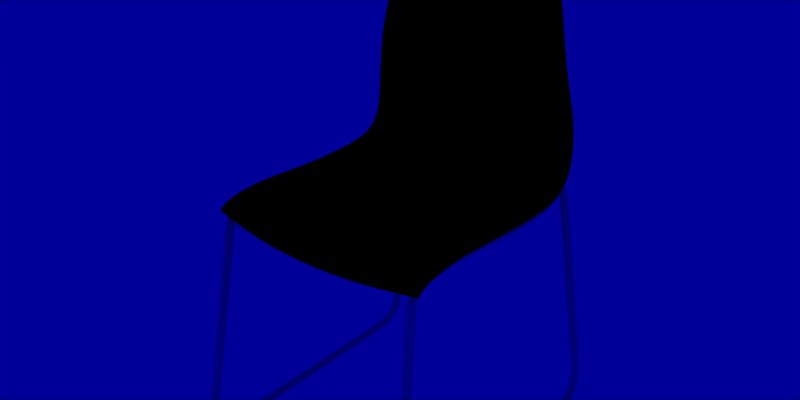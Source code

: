 # Source: chair.blend  (saved by Blender 2.69.0; exported with 4.5.12 LTS)
import bpy
from mathutils import Matrix  # noqa: F401  (used for matrix-valued properties, if any)

bpy.ops.wm.read_factory_settings(use_empty=True)
scene = bpy.context.scene
scene.name = '1'

# ---- collections
col_collection_1 = bpy.data.collections.new('Collection 1'); scene.collection.children.link(col_collection_1)

# ---- materials (node trees are filled in below, after node groups)
mat_metal = bpy.data.materials.new('metal')
mat_metal.alpha_threshold = 0.0
mat_metal.roughness = 0.5
mat_metal.line_color = (0.0, 0.0, 0.0, 1.0)
mat_red_plastic = bpy.data.materials.new('red_plastic')
mat_red_plastic.alpha_threshold = 0.0
mat_red_plastic.diffuse_color = (1.0, 0.2314, 0.0, 1.0)
mat_red_plastic.roughness = 0.5
mat_red_plastic.specular_intensity = 0.8
mat_red_plastic.line_color = (0.0, 0.0, 0.0, 1.0)

# ---- material node trees

# ---- world
world_world_001 = bpy.data.worlds.new('World.001'); scene.world = world_world_001
world_world_001.color = (0.0, 0.0, 0.6)
world_world_001.use_sun_shadow = False
world_world_001.sun_shadow_jitter_overblur = 0.0
world_world_001.cycles.sampling_method = 'MANUAL'
world_world_001.cycles.sample_map_resolution = 256
world_world_001.light_settings.distance = 5.0

# ---- meshes
me_cylinder = bpy.data.meshes.new('Cylinder')
me_cylinder.from_pydata([(0.2139, -0.2178, 0.4305), (-0.2139, -0.2178, 0.4305), (0.216, -0.2215, 0.4308), (-0.216, -0.2215, 0.4308), (0.216, -0.2258, 0.4311), (-0.216, -0.2258, 0.4311), (0.2138, -0.2295, 0.4313), (-0.2138, -0.2295, 0.4313), (0.2101, -0.2317, 0.4313), (-0.2101, -0.2317, 0.4313), (0.2058, -0.2317, 0.4312), (-0.2058, -0.2317, 0.4312), (0.2021, -0.2295, 0.4309), (-0.2021, -0.2295, 0.4309), (0.1999, -0.2258, 0.4306), (-0.1999, -0.2258, 0.4306), (0.1999, -0.2215, 0.4303), (-0.1999, -0.2215, 0.4303), (0.2021, -0.2178, 0.4301), (-0.2021, -0.2178, 0.4301), (0.2058, -0.2156, 0.4301), (-0.2058, -0.2156, 0.4301), (0.2101, -0.2156, 0.4302), (-0.2101, -0.2156, 0.4302), (0.2128, -0.2149, 0.4519), (-0.2128, -0.2149, 0.4519), (0.2149, -0.2186, 0.4524), (-0.2149, -0.2186, 0.4524), (0.2149, -0.2229, 0.453), (-0.2149, -0.2229, 0.453), (0.2128, -0.2266, 0.4534), (-0.2128, -0.2266, 0.4534), (0.209, -0.2287, 0.4537), (-0.209, -0.2287, 0.4537), (0.2047, -0.2287, 0.4536), (-0.2047, -0.2287, 0.4536), (0.201, -0.2266, 0.4533), (-0.201, -0.2266, 0.4533), (0.1989, -0.2229, 0.4528), (-0.1989, -0.2229, 0.4528), (0.1989, -0.2186, 0.4522), (-0.1989, -0.2186, 0.4522), (0.201, -0.2149, 0.4518), (-0.201, -0.2149, 0.4518), (0.2048, -0.2128, 0.4515), (-0.2048, -0.2128, 0.4515), (0.2091, -0.2128, 0.4516), (-0.2091, -0.2128, 0.4516), (0.2149, -0.2088, 0.4723), (-0.2149, -0.2088, 0.4723), (0.2128, -0.2057, 0.4702), (-0.2128, -0.2057, 0.4702), (0.2149, -0.2125, 0.4746), (-0.2149, -0.2125, 0.4746), (0.2128, -0.2156, 0.4766), (-0.2128, -0.2156, 0.4766), (0.2091, -0.2174, 0.4778), (-0.2091, -0.2174, 0.4778), (0.2048, -0.2174, 0.4778), (-0.2048, -0.2174, 0.4778), (0.201, -0.2156, 0.4766), (-0.201, -0.2156, 0.4766), (0.1989, -0.2125, 0.4746), (-0.1989, -0.2125, 0.4746), (0.1989, -0.2088, 0.4723), (-0.1989, -0.2088, 0.4723), (0.201, -0.2057, 0.4702), (-0.201, -0.2057, 0.4702), (0.2048, -0.2039, 0.4691), (-0.2048, -0.2039, 0.4691), (0.2091, -0.2039, 0.4691), (-0.2091, -0.2039, 0.4691), (0.2128, -0.1918, 0.4775), (-0.2128, -0.1918, 0.4775), (0.2149, -0.1928, 0.4811), (-0.2149, -0.1928, 0.4811), (0.2149, -0.194, 0.4852), (-0.2149, -0.194, 0.4852), (0.2128, -0.195, 0.4888), (-0.2128, -0.195, 0.4888), (0.2091, -0.1956, 0.4909), (-0.2091, -0.1956, 0.4909), (0.2048, -0.1956, 0.4909), (-0.2048, -0.1956, 0.4909), (0.201, -0.195, 0.4888), (-0.201, -0.195, 0.4888), (0.1989, -0.194, 0.4852), (-0.1989, -0.194, 0.4852), (0.1989, -0.1928, 0.4811), (-0.1989, -0.1928, 0.4811), (0.201, -0.1918, 0.4775), (-0.201, -0.1918, 0.4775), (0.2048, -0.1912, 0.4754), (-0.2048, -0.1912, 0.4754), (0.2091, -0.1912, 0.4754), (-0.2091, -0.1912, 0.4754), (0.2128, -0.1648, 0.4813), (-0.2128, -0.1648, 0.4813), (0.2149, -0.1649, 0.485), (-0.2149, -0.1649, 0.485), (0.2149, -0.1651, 0.4893), (-0.2149, -0.1651, 0.4893), (0.2128, -0.1653, 0.493), (-0.2128, -0.1653, 0.493), (0.2091, -0.1654, 0.4952), (-0.2091, -0.1654, 0.4952), (0.2048, -0.1654, 0.4952), (-0.2048, -0.1654, 0.4952), (0.201, -0.1653, 0.493), (-0.201, -0.1653, 0.493), (0.1989, -0.1651, 0.4893), (-0.1989, -0.1651, 0.4893), (0.1989, -0.1649, 0.485), (-0.1989, -0.1649, 0.485), (0.201, -0.1648, 0.4813), (-0.201, -0.1648, 0.4813), (0.2048, -0.1647, 0.4791), (-0.2048, -0.1647, 0.4791), (0.2091, -0.1647, 0.4791), (-0.2091, -0.1647, 0.4791), (0.2128, -0.1164, 0.4838), (-0.2128, -0.1164, 0.4838), (0.2149, -0.1161, 0.4875), (-0.2149, -0.1161, 0.4875), (0.2149, -0.1159, 0.4918), (-0.2149, -0.1159, 0.4918), (0.2128, -0.1156, 0.4955), (-0.2128, -0.1156, 0.4955), (0.2091, -0.1155, 0.4977), (-0.2091, -0.1155, 0.4977), (0.2048, -0.1155, 0.4977), (-0.2048, -0.1155, 0.4977), (0.201, -0.1156, 0.4955), (-0.201, -0.1156, 0.4955), (0.1989, -0.1159, 0.4918), (-0.1989, -0.1159, 0.4918), (0.1989, -0.1161, 0.4875), (-0.1989, -0.1161, 0.4875), (0.201, -0.1164, 0.4838), (-0.201, -0.1164, 0.4838), (0.2048, -0.1165, 0.4816), (-0.2048, -0.1165, 0.4816), (0.2091, -0.1165, 0.4816), (-0.2091, -0.1165, 0.4816), (0.2128, -0.02297, 0.4744), (-0.2128, -0.02297, 0.4744), (0.2149, -0.02262, 0.4781), (-0.2149, -0.02262, 0.4781), (0.2149, -0.02221, 0.4824), (-0.2149, -0.02221, 0.4824), (0.2128, -0.02186, 0.4861), (-0.2128, -0.02186, 0.4861), (0.2091, -0.02166, 0.4882), (-0.2091, -0.02166, 0.4882), (0.2048, -0.02166, 0.4882), (-0.2048, -0.02166, 0.4882), (0.201, -0.02186, 0.4861), (-0.201, -0.02186, 0.4861), (0.1989, -0.02221, 0.4824), (-0.1989, -0.02221, 0.4824), (0.1989, -0.02262, 0.4781), (-0.1989, -0.02262, 0.4781), (0.201, -0.02297, 0.4744), (-0.201, -0.02297, 0.4744), (0.2048, -0.02317, 0.4722), (-0.2048, -0.02317, 0.4722), (0.2091, -0.02317, 0.4722), (-0.2091, -0.02317, 0.4722), (0.2149, 0.06987, 0.4719), (-0.2149, 0.06987, 0.4719), (0.2128, 0.07011, 0.4682), (-0.2128, 0.07011, 0.4682), (0.2149, 0.06959, 0.4762), (-0.2149, 0.06959, 0.4762), (0.2128, 0.06934, 0.4799), (-0.2128, 0.06934, 0.4799), (0.2091, 0.0692, 0.4821), (-0.2091, 0.0692, 0.4821), (0.2048, 0.0692, 0.4821), (-0.2048, 0.0692, 0.4821), (0.201, 0.06934, 0.4799), (-0.201, 0.06934, 0.4799), (0.1989, 0.06959, 0.4762), (-0.1989, 0.06959, 0.4762), (0.1989, 0.06987, 0.4719), (-0.1989, 0.06987, 0.4719), (0.201, 0.07011, 0.4682), (-0.201, 0.07011, 0.4682), (0.2048, 0.07025, 0.466), (-0.2048, 0.07025, 0.466), (0.2091, 0.07025, 0.466), (-0.2091, 0.07025, 0.466), (0.2149, 0.1385, 0.4715), (-0.2149, 0.1385, 0.4715), (0.2128, 0.1388, 0.4678), (-0.2128, 0.1388, 0.4678), (0.2149, 0.138, 0.4758), (-0.2149, 0.138, 0.4758), (0.2128, 0.1376, 0.4795), (-0.2128, 0.1376, 0.4795), (0.2091, 0.1374, 0.4816), (-0.2091, 0.1374, 0.4816), (0.2048, 0.1374, 0.4816), (-0.2048, 0.1374, 0.4816), (0.201, 0.1376, 0.4795), (-0.201, 0.1376, 0.4795), (0.1989, 0.138, 0.4758), (-0.1989, 0.138, 0.4758), (0.1989, 0.1385, 0.4715), (-0.1989, 0.1385, 0.4715), (0.201, 0.1388, 0.4678), (-0.201, 0.1388, 0.4678), (0.2048, 0.1391, 0.4656), (-0.2048, 0.1391, 0.4656), (0.2091, 0.1391, 0.4656), (-0.2091, 0.1391, 0.4656), (0.2149, 0.1795, 0.4842), (-0.2149, 0.1795, 0.4842), (0.2128, 0.1814, 0.481), (-0.2128, 0.1814, 0.481), (0.2149, 0.1774, 0.488), (-0.2149, 0.1774, 0.488), (0.2128, 0.1756, 0.4912), (-0.2128, 0.1756, 0.4912), (0.2091, 0.1745, 0.4931), (-0.2091, 0.1745, 0.4931), (0.2048, 0.1745, 0.4931), (-0.2048, 0.1745, 0.4931), (0.201, 0.1756, 0.4912), (-0.201, 0.1756, 0.4912), (0.1989, 0.1774, 0.488), (-0.1989, 0.1774, 0.488), (0.1989, 0.1795, 0.4842), (-0.1989, 0.1795, 0.4842), (0.201, 0.1814, 0.481), (-0.201, 0.1814, 0.481), (0.2048, 0.1824, 0.4791), (-0.2048, 0.1824, 0.4791), (0.2091, 0.1824, 0.4791), (-0.2091, 0.1824, 0.4791), (0.2149, 0.1998, 0.4977), (-0.2149, 0.1998, 0.4977), (0.2128, 0.2022, 0.4949), (-0.2128, 0.2022, 0.4949), (0.2149, 0.1969, 0.5009), (-0.2149, 0.1969, 0.5009), (0.2128, 0.1944, 0.5037), (-0.2128, 0.1944, 0.5037), (0.2091, 0.193, 0.5053), (-0.2091, 0.193, 0.5053), (0.2048, 0.193, 0.5053), (-0.2048, 0.193, 0.5053), (0.201, 0.1944, 0.5037), (-0.201, 0.1944, 0.5037), (0.1989, 0.1969, 0.5009), (-0.1989, 0.1969, 0.5009), (0.1989, 0.1998, 0.4977), (-0.1989, 0.1998, 0.4977), (0.201, 0.2022, 0.4949), (-0.201, 0.2022, 0.4949), (0.2048, 0.2037, 0.4933), (-0.2048, 0.2037, 0.4933), (0.2091, 0.2037, 0.4933), (-0.2091, 0.2037, 0.4933), (0.2149, 0.2137, 0.5172), (-0.2149, 0.2137, 0.5172), (0.2128, 0.2169, 0.5152), (-0.2128, 0.2169, 0.5152), (0.2149, 0.2101, 0.5195), (-0.2149, 0.2101, 0.5195), (0.2128, 0.2069, 0.5215), (-0.2128, 0.2069, 0.5215), (0.2091, 0.2051, 0.5226), (-0.2091, 0.2051, 0.5226), (0.2048, 0.2051, 0.5226), (-0.2048, 0.2051, 0.5226), (0.201, 0.2069, 0.5215), (-0.201, 0.2069, 0.5215), (0.1989, 0.2101, 0.5195), (-0.1989, 0.2101, 0.5195), (0.1989, 0.2137, 0.5172), (-0.1989, 0.2137, 0.5172), (0.201, 0.2169, 0.5152), (-0.201, 0.2169, 0.5152), (0.2048, 0.2187, 0.514), (-0.2048, 0.2187, 0.514), (0.2091, 0.2187, 0.514), (-0.2091, 0.2187, 0.514), (0.2122, 0.225, 0.5462), (-0.2122, 0.225, 0.5462), (0.2144, 0.2215, 0.5475), (-0.2144, 0.2215, 0.5475), (0.2144, 0.2174, 0.549), (-0.2144, 0.2174, 0.549), (0.2122, 0.2139, 0.5503), (-0.2122, 0.2139, 0.5503), (0.2085, 0.2119, 0.551), (-0.2085, 0.2119, 0.551), (0.2042, 0.2119, 0.551), (-0.2042, 0.2119, 0.551), (0.2004, 0.2139, 0.5503), (-0.2004, 0.2139, 0.5503), (0.1983, 0.2174, 0.549), (-0.1983, 0.2174, 0.549), (0.1983, 0.2215, 0.5475), (-0.1983, 0.2215, 0.5475), (0.2004, 0.225, 0.5462), (-0.2004, 0.225, 0.5462), (0.2042, 0.227, 0.5455), (-0.2042, 0.227, 0.5455), (0.2085, 0.227, 0.5455), (-0.2085, 0.227, 0.5455), (0.2135, 0.2235, 0.5908), (-0.2135, 0.2235, 0.5908), (0.2114, 0.2272, 0.5903), (-0.2114, 0.2272, 0.5903), (0.2135, 0.2192, 0.5914), (-0.2135, 0.2192, 0.5914), (0.2114, 0.2155, 0.5919), (-0.2114, 0.2155, 0.5919), (0.2077, 0.2134, 0.5922), (-0.2077, 0.2134, 0.5922), (0.2034, 0.2134, 0.5922), (-0.2034, 0.2134, 0.5922), (0.1996, 0.2155, 0.5919), (-0.1996, 0.2155, 0.5919), (0.1975, 0.2192, 0.5914), (-0.1975, 0.2192, 0.5914), (0.1975, 0.2235, 0.5908), (-0.1975, 0.2235, 0.5908), (0.1996, 0.2272, 0.5903), (-0.1996, 0.2272, 0.5903), (0.2034, 0.2293, 0.59), (-0.2034, 0.2293, 0.59), (0.2077, 0.2293, 0.59), (-0.2077, 0.2293, 0.59), (0.2116, 0.2231, 0.6171), (-0.2116, 0.2231, 0.6171), (0.2095, 0.2269, 0.6169), (-0.2095, 0.2269, 0.6169), (0.2116, 0.2188, 0.6173), (-0.2116, 0.2188, 0.6173), (0.2095, 0.2151, 0.6175), (-0.2095, 0.2151, 0.6175), (0.2057, 0.213, 0.6176), (-0.2057, 0.213, 0.6176), (0.2014, 0.213, 0.6176), (-0.2014, 0.213, 0.6176), (0.1977, 0.2151, 0.6175), (-0.1977, 0.2151, 0.6175), (0.1955, 0.2188, 0.6173), (-0.1955, 0.2188, 0.6173), (0.1955, 0.2231, 0.6171), (-0.1955, 0.2231, 0.6171), (0.1977, 0.2269, 0.6169), (-0.1977, 0.2269, 0.6169), (0.2014, 0.229, 0.6168), (-0.2014, 0.229, 0.6168), (0.2057, 0.229, 0.6168), (-0.2057, 0.229, 0.6168), (0.2046, 0.2185, 0.6628), (-0.2046, 0.2185, 0.6628), (0.2025, 0.2222, 0.6627), (-0.2025, 0.2222, 0.6627), (0.2046, 0.2142, 0.6628), (-0.2046, 0.2142, 0.6628), (0.2024, 0.2104, 0.6628), (-0.2024, 0.2104, 0.6628), (0.1987, 0.2083, 0.6627), (-0.1987, 0.2083, 0.6627), (0.1944, 0.2083, 0.6626), (-0.1944, 0.2083, 0.6626), (0.1907, 0.2104, 0.6624), (-0.1907, 0.2104, 0.6624), (0.1885, 0.2142, 0.6624), (-0.1885, 0.2142, 0.6624), (0.1885, 0.2185, 0.6623), (-0.1885, 0.2185, 0.6623), (0.1907, 0.2222, 0.6624), (-0.1907, 0.2222, 0.6624), (0.1944, 0.2244, 0.6625), (-0.1944, 0.2244, 0.6625), (0.1987, 0.2244, 0.6626), (-0.1987, 0.2244, 0.6626), (0.1971, 0.2145, 0.7035), (-0.1971, 0.2145, 0.7035), (0.195, 0.2182, 0.7033), (-0.195, 0.2182, 0.7033), (0.1971, 0.2102, 0.7035), (-0.1971, 0.2102, 0.7035), (0.195, 0.2065, 0.7034), (-0.195, 0.2065, 0.7034), (0.1913, 0.2043, 0.7032), (-0.1913, 0.2043, 0.7032), (0.187, 0.2043, 0.703), (-0.187, 0.2043, 0.703), (0.1832, 0.2065, 0.7028), (-0.1832, 0.2065, 0.7028), (0.1811, 0.2102, 0.7027), (-0.1811, 0.2102, 0.7027), (0.1811, 0.2145, 0.7027), (-0.1811, 0.2145, 0.7027), (0.1832, 0.2182, 0.7028), (-0.1832, 0.2182, 0.7028), (0.187, 0.2204, 0.703), (-0.187, 0.2204, 0.703), (0.1913, 0.2204, 0.7032), (-0.1913, 0.2204, 0.7032), (0.1876, 0.2179, 0.7357), (-0.1876, 0.2179, 0.7357), (0.1897, 0.2142, 0.7363), (-0.1897, 0.2142, 0.7363), (0.1897, 0.21, 0.7368), (-0.1897, 0.21, 0.7368), (0.1875, 0.2063, 0.7372), (-0.1875, 0.2063, 0.7372), (0.1838, 0.2041, 0.7373), (-0.1838, 0.2041, 0.7373), (0.1795, 0.2041, 0.7371), (-0.1795, 0.2041, 0.7371), (0.1758, 0.2063, 0.7367), (-0.1758, 0.2063, 0.7367), (0.1737, 0.21, 0.7361), (-0.1737, 0.21, 0.7361), (0.1737, 0.2142, 0.7355), (-0.1737, 0.2142, 0.7355), (0.1759, 0.2179, 0.7351), (-0.1759, 0.2179, 0.7351), (0.1796, 0.2201, 0.735), (-0.1796, 0.2201, 0.735), (0.1839, 0.2201, 0.7352), (-0.1839, 0.2201, 0.7352), (0.1815, 0.2177, 0.77), (-0.1815, 0.2177, 0.77), (0.1794, 0.2213, 0.769), (-0.1794, 0.2213, 0.769), (0.1815, 0.2135, 0.7711), (-0.1815, 0.2135, 0.7711), (0.1793, 0.2099, 0.7719), (-0.1793, 0.2099, 0.7719), (0.1756, 0.2078, 0.7722), (-0.1756, 0.2078, 0.7722), (0.1713, 0.2078, 0.7719), (-0.1713, 0.2078, 0.7719), (0.1676, 0.2098, 0.7712), (-0.1676, 0.2098, 0.7712), (0.1654, 0.2134, 0.7701), (-0.1654, 0.2134, 0.7701), (0.1655, 0.2176, 0.7691), (-0.1655, 0.2176, 0.7691), (0.1677, 0.2212, 0.7683), (-0.1677, 0.2212, 0.7683), (0.1714, 0.2233, 0.7679), (-0.1714, 0.2233, 0.7679), (0.1757, 0.2234, 0.7682), (-0.1757, 0.2234, 0.7682), (0.1705, 0.2263, 0.8061), (-0.1705, 0.2263, 0.8061), (0.1726, 0.2228, 0.8074), (-0.1726, 0.2228, 0.8074), (0.1725, 0.2187, 0.8088), (-0.1725, 0.2187, 0.8088), (0.1704, 0.2152, 0.8099), (-0.1704, 0.2152, 0.8099), (0.1666, 0.2131, 0.8103), (-0.1666, 0.2131, 0.8103), (0.1623, 0.213, 0.8101), (-0.1623, 0.213, 0.8101), (0.1586, 0.215, 0.8092), (-0.1586, 0.215, 0.8092), (0.1565, 0.2186, 0.8079), (-0.1565, 0.2186, 0.8079), (0.1565, 0.2226, 0.8065), (-0.1565, 0.2226, 0.8065), (0.1587, 0.2262, 0.8054), (-0.1587, 0.2262, 0.8054), (0.1625, 0.2283, 0.8049), (-0.1625, 0.2283, 0.8049), (0.1668, 0.2283, 0.8052), (-0.1668, 0.2283, 0.8052), (0.158, 0.2354, 0.849), (-0.158, 0.2354, 0.849), (0.16, 0.232, 0.8507), (-0.16, 0.232, 0.8507), (0.1598, 0.2279, 0.8522), (-0.1598, 0.2279, 0.8522), (0.1575, 0.2244, 0.8532), (-0.1575, 0.2244, 0.8532), (0.1537, 0.2223, 0.8533), (-0.1537, 0.2223, 0.8533), (0.1495, 0.2223, 0.8527), (-0.1495, 0.2223, 0.8527), (0.1459, 0.2243, 0.8514), (-0.1459, 0.2243, 0.8514), (0.1439, 0.2277, 0.8497), (-0.1439, 0.2277, 0.8497), (0.1441, 0.2318, 0.8482), (-0.1441, 0.2318, 0.8482), (0.1464, 0.2353, 0.8472), (-0.1464, 0.2353, 0.8472), (0.1501, 0.2373, 0.8471), (-0.1501, 0.2373, 0.8471), (0.1544, 0.2374, 0.8477), (-0.1544, 0.2374, 0.8477), (0.1412, 0.2473, 0.894), (-0.1412, 0.2473, 0.894), (0.143, 0.2439, 0.8958), (-0.143, 0.2439, 0.8958), (0.1427, 0.2398, 0.8973), (-0.1427, 0.2398, 0.8973), (0.1404, 0.2363, 0.8981), (-0.1404, 0.2363, 0.8981), (0.1366, 0.2342, 0.898), (-0.1366, 0.2342, 0.898), (0.1324, 0.2342, 0.897), (-0.1324, 0.2342, 0.897), (0.1289, 0.2362, 0.8955), (-0.1289, 0.2362, 0.8955), (0.1271, 0.2396, 0.8937), (-0.1271, 0.2396, 0.8937), (0.1274, 0.2437, 0.8922), (-0.1274, 0.2437, 0.8922), (0.1297, 0.2472, 0.8914), (-0.1297, 0.2472, 0.8914), (0.1335, 0.2492, 0.8915), (-0.1335, 0.2492, 0.8915), (0.1377, 0.2493, 0.8924), (-0.1377, 0.2493, 0.8924), (0.1163, 0.2602, 0.9309), (-0.1163, 0.2602, 0.9309), (0.1172, 0.2568, 0.9334), (-0.1172, 0.2568, 0.9334), (0.1163, 0.2528, 0.9347), (-0.1163, 0.2528, 0.9347), (0.1138, 0.2493, 0.9346), (-0.1138, 0.2493, 0.9346), (0.1104, 0.2472, 0.933), (-0.1104, 0.2472, 0.933), (0.1069, 0.2472, 0.9304), (-0.1069, 0.2472, 0.9304), (0.1044, 0.2491, 0.9275), (-0.1044, 0.2491, 0.9275), (0.1035, 0.2525, 0.9251), (-0.1035, 0.2525, 0.9251), (0.1044, 0.2565, 0.9237), (-0.1044, 0.2565, 0.9237), (0.1069, 0.26, 0.9239), (-0.1069, 0.26, 0.9239), (0.1103, 0.2621, 0.9255), (-0.1103, 0.2621, 0.9255), (0.1138, 0.2622, 0.928), (-0.1138, 0.2622, 0.928), (0.0966, 0.2627, 0.947), (-0.0966, 0.2627, 0.947), (0.09587, 0.266, 0.9444), (-0.09587, 0.266, 0.9444), (0.09618, 0.2585, 0.948), (-0.09618, 0.2585, 0.948), (0.09472, 0.2546, 0.9469), (-0.09472, 0.2546, 0.9469), (0.0926, 0.252, 0.9442), (-0.0926, 0.252, 0.9442), (0.09041, 0.2514, 0.9405), (-0.09041, 0.2514, 0.9405), (0.08872, 0.253, 0.9369), (-0.08872, 0.253, 0.9369), (0.08799, 0.2564, 0.9343), (-0.08799, 0.2564, 0.9343), (0.08841, 0.2606, 0.9334), (-0.08841, 0.2606, 0.9334), (0.08987, 0.2645, 0.9344), (-0.08987, 0.2645, 0.9344), (0.09199, 0.2671, 0.9371), (-0.09199, 0.2671, 0.9371), (0.09418, 0.2676, 0.9408), (-0.09418, 0.2676, 0.9408), (0.06823, 0.2655, 0.9548), (-0.06823, 0.2655, 0.9548), (0.06813, 0.2691, 0.9524), (-0.06813, 0.2691, 0.9524), (0.068, 0.2612, 0.9551), (-0.068, 0.2612, 0.9551), (0.06751, 0.2574, 0.9533), (-0.06751, 0.2574, 0.9533), (0.06687, 0.255, 0.9497), (-0.06687, 0.255, 0.9497), (0.06627, 0.2547, 0.9455), (-0.06627, 0.2547, 0.9455), (0.06587, 0.2566, 0.9416), (-0.06587, 0.2566, 0.9416), (0.06577, 0.2602, 0.9392), (-0.06577, 0.2602, 0.9392), (0.06599, 0.2645, 0.9389), (-0.06599, 0.2645, 0.9389), (0.06649, 0.2683, 0.9408), (-0.06649, 0.2683, 0.9408), (0.06712, 0.2707, 0.9443), (-0.06712, 0.2707, 0.9443), (0.06772, 0.271, 0.9486), (-0.06772, 0.271, 0.9486), (0.03447, 0.2709, 0.9549), (-0.03447, 0.2709, 0.9549), (0.03447, 0.2673, 0.9573), (-0.03447, 0.2673, 0.9573), (0.03447, 0.263, 0.9576), (-0.03447, 0.263, 0.9576), (0.03447, 0.2591, 0.9557), (-0.03447, 0.2591, 0.9557), (0.03447, 0.2568, 0.9521), (-0.03447, 0.2568, 0.9521), (0.03447, 0.2565, 0.9478), (-0.03447, 0.2565, 0.9478), (0.03447, 0.2584, 0.9439), (-0.03447, 0.2584, 0.9439), (0.03447, 0.262, 0.9416), (-0.03447, 0.262, 0.9416), (0.03447, 0.2663, 0.9413), (-0.03447, 0.2663, 0.9413), (0.03447, 0.2701, 0.9432), (-0.03447, 0.2701, 0.9432), (0.03447, 0.2725, 0.9468), (-0.03447, 0.2725, 0.9468), (0.03447, 0.2728, 0.9511), (-0.03447, 0.2728, 0.9511), (0.0, 0.2685, 0.9578), (0.0, 0.2721, 0.9554), (0.0, 0.2642, 0.9581), (0.0, 0.2603, 0.9562), (0.0, 0.258, 0.9526), (0.0, 0.2577, 0.9483), (0.0, 0.2596, 0.9444), (0.0, 0.2632, 0.942), (0.0, 0.2675, 0.9418), (0.0, 0.2713, 0.9437), (0.0, 0.2737, 0.9473), (0.0, 0.274, 0.9516), (0.2336, -0.2627, 0.1084), (-0.2336, -0.2627, 0.1084), (0.2357, -0.2664, 0.1085), (-0.2357, -0.2664, 0.1085), (0.2357, -0.2708, 0.1085), (-0.2357, -0.2708, 0.1085), (0.2336, -0.2745, 0.1084), (-0.2336, -0.2745, 0.1084), (0.2299, -0.2766, 0.1081), (-0.2299, -0.2766, 0.1081), (0.2256, -0.2766, 0.1078), (-0.2256, -0.2766, 0.1078), (0.2219, -0.2745, 0.1076), (-0.2219, -0.2745, 0.1076), (0.2197, -0.2708, 0.1075), (-0.2197, -0.2708, 0.1075), (0.2197, -0.2664, 0.1075), (-0.2197, -0.2664, 0.1075), (0.2219, -0.2627, 0.1076), (-0.2219, -0.2627, 0.1076), (0.2256, -0.2606, 0.1078), (-0.2256, -0.2606, 0.1078), (0.2299, -0.2606, 0.1081), (-0.2299, -0.2606, 0.1081), (0.2361, -0.2667, 0.069), (-0.2361, -0.2667, 0.069), (0.2383, -0.2704, 0.06894), (-0.2383, -0.2704, 0.06894), (0.2383, -0.2747, 0.06872), (-0.2383, -0.2747, 0.06872), (0.2361, -0.2784, 0.06839), (-0.2361, -0.2784, 0.06839), (0.2324, -0.2806, 0.06804), (-0.2324, -0.2806, 0.06804), (0.2281, -0.2806, 0.06777), (-0.2281, -0.2806, 0.06777), (0.2244, -0.2784, 0.06764), (-0.2244, -0.2784, 0.06764), (0.2222, -0.2747, 0.0677), (-0.2222, -0.2747, 0.0677), (0.2222, -0.2704, 0.06792), (-0.2222, -0.2704, 0.06792), (0.2244, -0.2667, 0.06825), (-0.2244, -0.2667, 0.06825), (0.2281, -0.2645, 0.0686), (-0.2281, -0.2645, 0.0686), (0.2324, -0.2645, 0.06887), (-0.2324, -0.2645, 0.06887), (0.2405, -0.2634, 0.03329), (-0.2405, -0.2634, 0.03329), (0.2383, -0.2602, 0.0351), (-0.2383, -0.2602, 0.0351), (0.2407, -0.267, 0.03105), (-0.2407, -0.267, 0.03105), (0.2387, -0.2702, 0.02898), (-0.2387, -0.2702, 0.02898), (0.235, -0.2721, 0.02762), (-0.235, -0.2721, 0.02762), (0.2307, -0.2721, 0.02735), (-0.2307, -0.2721, 0.02735), (0.2269, -0.2702, 0.02823), (-0.2269, -0.2702, 0.02823), (0.2246, -0.267, 0.03003), (-0.2246, -0.267, 0.03003), (0.2245, -0.2634, 0.03227), (-0.2245, -0.2634, 0.03227), (0.2265, -0.2602, 0.03435), (-0.2265, -0.2602, 0.03435), (0.2302, -0.2583, 0.03571), (-0.2302, -0.2583, 0.03571), (0.2345, -0.2583, 0.03598), (-0.2345, -0.2583, 0.03598), (0.2395, -0.2314, 0.01504), (-0.2395, -0.2314, 0.01504), (0.2419, -0.233, 0.01182), (-0.2419, -0.233, 0.01182), (0.2422, -0.2349, 0.007941), (-0.2422, -0.2349, 0.007941), (0.2402, -0.2365, 0.004447), (-0.2402, -0.2365, 0.004447), (0.2366, -0.2374, 0.002272), (-0.2366, -0.2374, 0.002272), (0.2323, -0.2374, 0.001998), (-0.2323, -0.2374, 0.001998), (0.2285, -0.2365, 0.003699), (-0.2285, -0.2365, 0.003699), (0.2261, -0.2349, 0.006919), (-0.2261, -0.2349, 0.006919), (0.2259, -0.233, 0.0108), (-0.2259, -0.233, 0.0108), (0.2278, -0.2314, 0.01429), (-0.2278, -0.2314, 0.01429), (0.2314, -0.2305, 0.01647), (-0.2314, -0.2305, 0.01647), (0.2357, -0.2305, 0.01674), (-0.2357, -0.2305, 0.01674), (0.242, -0.1856, 0.01082), (-0.242, -0.1856, 0.01082), (0.2396, -0.1856, 0.01441), (-0.2396, -0.1856, 0.01441), (0.2422, -0.1856, 0.006521), (-0.2422, -0.1856, 0.006521), (0.2403, -0.1856, 0.002661), (-0.2403, -0.1856, 0.002661), (0.2367, -0.1856, 0.0002739), (-0.2367, -0.1856, 0.0002739), (0.2324, -0.1856, 0.0), (-0.2324, -0.1856, 0.0), (0.2286, -0.1856, 0.001912), (-0.2286, -0.1856, 0.001912), (0.2262, -0.1856, 0.005499), (-0.2262, -0.1856, 0.005499), (0.2259, -0.1856, 0.009798), (-0.2259, -0.1856, 0.009798), (0.2278, -0.1856, 0.01366), (-0.2278, -0.1856, 0.01366), (0.2314, -0.1856, 0.01605), (-0.2314, -0.1856, 0.01605), (0.2357, -0.1856, 0.01632), (-0.2357, -0.1856, 0.01632), (0.2357, 0.1856, 0.01632), (-0.2357, 0.1856, 0.01632), (0.2314, 0.1856, 0.01605), (-0.2314, 0.1856, 0.01605), (0.2278, 0.1856, 0.01366), (-0.2278, 0.1856, 0.01366), (0.2259, 0.1856, 0.009798), (-0.2259, 0.1856, 0.009798), (0.2262, 0.1856, 0.005499), (-0.2262, 0.1856, 0.005499), (0.2286, 0.1856, 0.001912), (-0.2286, 0.1856, 0.001912), (0.2324, 0.1856, 0.0), (-0.2324, 0.1856, 0.0), (0.2367, 0.1856, 0.0002739), (-0.2367, 0.1856, 0.0002739), (0.2403, 0.1856, 0.002661), (-0.2403, 0.1856, 0.002661), (0.2422, 0.1856, 0.006521), (-0.2422, 0.1856, 0.006521), (0.2396, 0.1856, 0.01441), (-0.2396, 0.1856, 0.01441), (0.242, 0.1856, 0.01082), (-0.242, 0.1856, 0.01082), (0.2357, 0.2305, 0.01674), (-0.2357, 0.2305, 0.01674), (0.2314, 0.2305, 0.01647), (-0.2314, 0.2305, 0.01647), (0.2278, 0.2314, 0.01429), (-0.2278, 0.2314, 0.01429), (0.2259, 0.233, 0.0108), (-0.2259, 0.233, 0.0108), (0.2261, 0.2349, 0.006919), (-0.2261, 0.2349, 0.006919), (0.2285, 0.2365, 0.003699), (-0.2285, 0.2365, 0.003699), (0.2323, 0.2374, 0.001998), (-0.2323, 0.2374, 0.001998), (0.2366, 0.2374, 0.002272), (-0.2366, 0.2374, 0.002272), (0.2402, 0.2365, 0.004447), (-0.2402, 0.2365, 0.004447), (0.2422, 0.2349, 0.007941), (-0.2422, 0.2349, 0.007941), (0.2419, 0.233, 0.01182), (-0.2419, 0.233, 0.01182), (0.2395, 0.2314, 0.01504), (-0.2395, 0.2314, 0.01504), (0.2345, 0.2583, 0.03598), (-0.2345, 0.2583, 0.03598), (0.2302, 0.2583, 0.03571), (-0.2302, 0.2583, 0.03571), (0.2265, 0.2602, 0.03435), (-0.2265, 0.2602, 0.03435), (0.2245, 0.2634, 0.03227), (-0.2245, 0.2634, 0.03227), (0.2246, 0.267, 0.03003), (-0.2246, 0.267, 0.03003), (0.2269, 0.2702, 0.02823), (-0.2269, 0.2702, 0.02823), (0.2307, 0.2721, 0.02735), (-0.2307, 0.2721, 0.02735), (0.235, 0.2721, 0.02762), (-0.235, 0.2721, 0.02762), (0.2387, 0.2702, 0.02898), (-0.2387, 0.2702, 0.02898), (0.2407, 0.267, 0.03105), (-0.2407, 0.267, 0.03105), (0.2383, 0.2602, 0.0351), (-0.2383, 0.2602, 0.0351), (0.2405, 0.2634, 0.03329), (-0.2405, 0.2634, 0.03329), (0.2324, 0.2645, 0.06887), (-0.2324, 0.2645, 0.06887), (0.2281, 0.2645, 0.0686), (-0.2281, 0.2645, 0.0686), (0.2244, 0.2667, 0.06825), (-0.2244, 0.2667, 0.06825), (0.2222, 0.2704, 0.06792), (-0.2222, 0.2704, 0.06792), (0.2222, 0.2747, 0.0677), (-0.2222, 0.2747, 0.0677), (0.2244, 0.2784, 0.06764), (-0.2244, 0.2784, 0.06764), (0.2281, 0.2806, 0.06777), (-0.2281, 0.2806, 0.06777), (0.2324, 0.2806, 0.06804), (-0.2324, 0.2806, 0.06804), (0.2361, 0.2784, 0.06839), (-0.2361, 0.2784, 0.06839), (0.2383, 0.2747, 0.06872), (-0.2383, 0.2747, 0.06872), (0.2383, 0.2704, 0.06894), (-0.2383, 0.2704, 0.06894), (0.2361, 0.2667, 0.069), (-0.2361, 0.2667, 0.069), (0.2299, 0.2606, 0.1081), (-0.2299, 0.2606, 0.1081), (0.2256, 0.2606, 0.1078), (-0.2256, 0.2606, 0.1078), (0.2219, 0.2627, 0.1076), (-0.2219, 0.2627, 0.1076), (0.2197, 0.2664, 0.1075), (-0.2197, 0.2664, 0.1075), (0.2197, 0.2708, 0.1075), (-0.2197, 0.2708, 0.1075), (0.2219, 0.2745, 0.1076), (-0.2219, 0.2745, 0.1076), (0.2256, 0.2766, 0.1078), (-0.2256, 0.2766, 0.1078), (0.2299, 0.2766, 0.1081), (-0.2299, 0.2766, 0.1081), (0.2336, 0.2745, 0.1084), (-0.2336, 0.2745, 0.1084), (0.2357, 0.2708, 0.1085), (-0.2357, 0.2708, 0.1085), (0.2357, 0.2664, 0.1085), (-0.2357, 0.2664, 0.1085), (0.2336, 0.2627, 0.1084), (-0.2336, 0.2627, 0.1084), (0.2091, 0.2156, 0.4482), (-0.2091, 0.2156, 0.4482), (0.2048, 0.2156, 0.4481), (-0.2048, 0.2156, 0.4481), (0.2011, 0.2178, 0.4483), (-0.2011, 0.2178, 0.4483), (0.1989, 0.2215, 0.4485), (-0.1989, 0.2215, 0.4485), (0.1989, 0.2258, 0.4488), (-0.1989, 0.2258, 0.4488), (0.201, 0.2295, 0.4491), (-0.201, 0.2295, 0.4491), (0.2048, 0.2317, 0.4492), (-0.2048, 0.2317, 0.4492), (0.2091, 0.2317, 0.4493), (-0.2091, 0.2317, 0.4493), (0.2128, 0.2295, 0.4492), (-0.2128, 0.2295, 0.4492), (0.215, 0.2258, 0.4489), (-0.215, 0.2258, 0.4489), (0.215, 0.2215, 0.4487), (-0.215, 0.2215, 0.4487), (0.2128, 0.2178, 0.4484), (-0.2128, 0.2178, 0.4484), (0.2054, 0.2136, 0.4803), (-0.2054, 0.2136, 0.4803), (0.209, 0.2158, 0.4813), (-0.209, 0.2158, 0.4813), (0.2012, 0.2136, 0.4795), (-0.2012, 0.2136, 0.4795), (0.1975, 0.2158, 0.4788), (-0.1975, 0.2158, 0.4788), (0.1953, 0.2195, 0.4786), (-0.1953, 0.2195, 0.4786), (0.1953, 0.2238, 0.4789), (-0.1953, 0.2238, 0.4789), (0.1973, 0.2275, 0.4796), (-0.1973, 0.2275, 0.4796), (0.201, 0.2297, 0.4805), (-0.201, 0.2297, 0.4805), (0.2052, 0.2297, 0.4814), (-0.2052, 0.2297, 0.4814), (0.2088, 0.2275, 0.482), (-0.2088, 0.2275, 0.482), (0.211, 0.2238, 0.4822), (-0.211, 0.2238, 0.4822), (0.2111, 0.2195, 0.482), (-0.2111, 0.2195, 0.482), (0.1892, 0.2151, 0.5072), (-0.1892, 0.2151, 0.5072), (0.1876, 0.213, 0.5038), (-0.1876, 0.213, 0.5038), (0.1856, 0.213, 0.5), (-0.1856, 0.213, 0.5), (0.1838, 0.2151, 0.4967), (-0.1838, 0.2151, 0.4967), (0.1826, 0.2189, 0.4949), (-0.1826, 0.2189, 0.4949), (0.1823, 0.2232, 0.4951), (-0.1823, 0.2232, 0.4951), (0.1831, 0.2269, 0.4971), (-0.1831, 0.2269, 0.4971), (0.1847, 0.229, 0.5005), (-0.1847, 0.229, 0.5005), (0.1866, 0.229, 0.5043), (-0.1866, 0.229, 0.5043), (0.1885, 0.2269, 0.5076), (-0.1885, 0.2269, 0.5076), (0.1897, 0.2232, 0.5094), (-0.1897, 0.2232, 0.5094), (0.19, 0.2189, 0.5092), (-0.19, 0.2189, 0.5092), (0.1473, 0.2156, 0.5041), (-0.1473, 0.2156, 0.5041), (0.1476, 0.2173, 0.5081), (-0.1476, 0.2173, 0.5081), (0.1468, 0.2161, 0.4999), (-0.1468, 0.2161, 0.4999), (0.1461, 0.2186, 0.4965), (-0.1461, 0.2186, 0.4965), (0.1456, 0.2225, 0.4948), (-0.1456, 0.2225, 0.4948), (0.1453, 0.2268, 0.4953), (-0.1453, 0.2268, 0.4953), (0.1453, 0.2303, 0.4979), (-0.1453, 0.2303, 0.4979), (0.1457, 0.232, 0.5018), (-0.1457, 0.232, 0.5018), (0.1462, 0.2315, 0.5061), (-0.1462, 0.2315, 0.5061), (0.1468, 0.229, 0.5095), (-0.1468, 0.229, 0.5095), (0.1474, 0.225, 0.5111), (-0.1474, 0.225, 0.5111), (0.1476, 0.2208, 0.5106), (-0.1476, 0.2208, 0.5106), (0.09783, 0.2233, 0.4928), (-0.09783, 0.2233, 0.4928), (0.09928, 0.2219, 0.489), (-0.09928, 0.2219, 0.489), (0.1008, 0.2227, 0.485), (-0.1008, 0.2227, 0.485), (0.102, 0.2256, 0.482), (-0.102, 0.2256, 0.482), (0.1025, 0.2296, 0.4807), (-0.1025, 0.2296, 0.4807), (0.1022, 0.2339, 0.4815), (-0.1022, 0.2339, 0.4815), (0.1012, 0.2371, 0.4842), (-0.1012, 0.2371, 0.4842), (0.09977, 0.2385, 0.488), (-0.09977, 0.2385, 0.488), (0.09825, 0.2376, 0.492), (-0.09825, 0.2376, 0.492), (0.09708, 0.2348, 0.495), (-0.09708, 0.2348, 0.495), (0.09656, 0.2307, 0.4963), (-0.09656, 0.2307, 0.4963), (0.09684, 0.2265, 0.4955), (-0.09684, 0.2265, 0.4955), (0.0377, 0.2253, 0.4883), (-0.0377, 0.2253, 0.4883), (0.03859, 0.224, 0.4843), (-0.03859, 0.224, 0.4843), (0.03944, 0.2248, 0.4802), (-0.03944, 0.2248, 0.4802), (0.04004, 0.2277, 0.477), (-0.04004, 0.2277, 0.477), (0.04021, 0.2318, 0.4757), (-0.04021, 0.2318, 0.4757), (0.03993, 0.236, 0.4765), (-0.03993, 0.236, 0.4765), (0.03925, 0.2392, 0.4793), (-0.03925, 0.2392, 0.4793), (0.03837, 0.2406, 0.4833), (-0.03837, 0.2406, 0.4833), (0.03751, 0.2397, 0.4874), (-0.03751, 0.2397, 0.4874), (0.03691, 0.2368, 0.4906), (-0.03691, 0.2368, 0.4906), (0.03674, 0.2327, 0.4919), (-0.03674, 0.2327, 0.4919), (0.03703, 0.2285, 0.4911), (-0.03703, 0.2285, 0.4911), (-3.821e-19, 0.2263, 0.4861), (-3.821e-19, 0.225, 0.4821), (-3.821e-19, 0.2258, 0.478), (-3.821e-19, 0.2287, 0.4748), (-3.821e-19, 0.2328, 0.4735), (-3.821e-19, 0.237, 0.4743), (-3.821e-19, 0.2402, 0.4771), (-3.821e-19, 0.2416, 0.4811), (-3.821e-19, 0.2407, 0.4852), (-3.821e-19, 0.2378, 0.4884), (-3.821e-19, 0.2337, 0.4897), (-3.821e-19, 0.2295, 0.4889)], [], [(0, 24, 26, 2), (27, 25, 1, 3), (2, 26, 28, 4), (29, 27, 3, 5), (4, 28, 30, 6), (31, 29, 5, 7), (6, 30, 32, 8), (33, 31, 7, 9), (8, 32, 34, 10), (35, 33, 9, 11), (10, 34, 36, 12), (37, 35, 11, 13), (12, 36, 38, 14), (39, 37, 13, 15), (14, 38, 40, 16), (41, 39, 15, 17), (16, 40, 42, 18), (43, 41, 17, 19), (18, 42, 44, 20), (45, 43, 19, 21), (20, 44, 46, 22), (47, 45, 21, 23), (24, 0, 22, 46), (23, 1, 25, 47), (26, 24, 50, 48), (51, 25, 27, 49), (28, 26, 48, 52), (49, 27, 29, 53), (30, 28, 52, 54), (53, 29, 31, 55), (32, 30, 54, 56), (55, 31, 33, 57), (34, 32, 56, 58), (57, 33, 35, 59), (36, 34, 58, 60), (59, 35, 37, 61), (38, 36, 60, 62), (61, 37, 39, 63), (40, 38, 62, 64), (63, 39, 41, 65), (42, 40, 64, 66), (65, 41, 43, 67), (44, 42, 66, 68), (67, 43, 45, 69), (46, 44, 68, 70), (69, 45, 47, 71), (24, 46, 70, 50), (71, 47, 25, 51), (48, 50, 72, 74), (73, 51, 49, 75), (52, 48, 74, 76), (75, 49, 53, 77), (54, 52, 76, 78), (77, 53, 55, 79), (56, 54, 78, 80), (79, 55, 57, 81), (58, 56, 80, 82), (81, 57, 59, 83), (60, 58, 82, 84), (83, 59, 61, 85), (62, 60, 84, 86), (85, 61, 63, 87), (64, 62, 86, 88), (87, 63, 65, 89), (66, 64, 88, 90), (89, 65, 67, 91), (68, 66, 90, 92), (91, 67, 69, 93), (70, 68, 92, 94), (93, 69, 71, 95), (50, 70, 94, 72), (95, 71, 51, 73), (74, 72, 96, 98), (97, 73, 75, 99), (76, 74, 98, 100), (99, 75, 77, 101), (78, 76, 100, 102), (101, 77, 79, 103), (80, 78, 102, 104), (103, 79, 81, 105), (82, 80, 104, 106), (105, 81, 83, 107), (84, 82, 106, 108), (107, 83, 85, 109), (86, 84, 108, 110), (109, 85, 87, 111), (88, 86, 110, 112), (111, 87, 89, 113), (90, 88, 112, 114), (113, 89, 91, 115), (92, 90, 114, 116), (115, 91, 93, 117), (94, 92, 116, 118), (117, 93, 95, 119), (72, 94, 118, 96), (119, 95, 73, 97), (98, 96, 120, 122), (121, 97, 99, 123), (100, 98, 122, 124), (123, 99, 101, 125), (102, 100, 124, 126), (125, 101, 103, 127), (104, 102, 126, 128), (127, 103, 105, 129), (106, 104, 128, 130), (129, 105, 107, 131), (108, 106, 130, 132), (131, 107, 109, 133), (110, 108, 132, 134), (133, 109, 111, 135), (112, 110, 134, 136), (135, 111, 113, 137), (114, 112, 136, 138), (137, 113, 115, 139), (116, 114, 138, 140), (139, 115, 117, 141), (118, 116, 140, 142), (141, 117, 119, 143), (96, 118, 142, 120), (143, 119, 97, 121), (122, 120, 144, 146), (145, 121, 123, 147), (124, 122, 146, 148), (147, 123, 125, 149), (126, 124, 148, 150), (149, 125, 127, 151), (128, 126, 150, 152), (151, 127, 129, 153), (130, 128, 152, 154), (153, 129, 131, 155), (132, 130, 154, 156), (155, 131, 133, 157), (134, 132, 156, 158), (157, 133, 135, 159), (136, 134, 158, 160), (159, 135, 137, 161), (138, 136, 160, 162), (161, 137, 139, 163), (140, 138, 162, 164), (163, 139, 141, 165), (142, 140, 164, 166), (165, 141, 143, 167), (120, 142, 166, 144), (167, 143, 121, 145), (146, 144, 170, 168), (171, 145, 147, 169), (148, 146, 168, 172), (169, 147, 149, 173), (150, 148, 172, 174), (173, 149, 151, 175), (152, 150, 174, 176), (175, 151, 153, 177), (154, 152, 176, 178), (177, 153, 155, 179), (156, 154, 178, 180), (179, 155, 157, 181), (158, 156, 180, 182), (181, 157, 159, 183), (160, 158, 182, 184), (183, 159, 161, 185), (162, 160, 184, 186), (185, 161, 163, 187), (164, 162, 186, 188), (187, 163, 165, 189), (166, 164, 188, 190), (189, 165, 167, 191), (144, 166, 190, 170), (191, 167, 145, 171), (168, 170, 194, 192), (195, 171, 169, 193), (172, 168, 192, 196), (193, 169, 173, 197), (174, 172, 196, 198), (197, 173, 175, 199), (176, 174, 198, 200), (199, 175, 177, 201), (178, 176, 200, 202), (201, 177, 179, 203), (180, 178, 202, 204), (203, 179, 181, 205), (182, 180, 204, 206), (205, 181, 183, 207), (184, 182, 206, 208), (207, 183, 185, 209), (186, 184, 208, 210), (209, 185, 187, 211), (188, 186, 210, 212), (211, 187, 189, 213), (190, 188, 212, 214), (213, 189, 191, 215), (170, 190, 214, 194), (215, 191, 171, 195), (192, 194, 218, 216), (219, 195, 193, 217), (196, 192, 216, 220), (217, 193, 197, 221), (198, 196, 220, 222), (221, 197, 199, 223), (200, 198, 222, 224), (223, 199, 201, 225), (202, 200, 224, 226), (225, 201, 203, 227), (204, 202, 226, 228), (227, 203, 205, 229), (206, 204, 228, 230), (229, 205, 207, 231), (208, 206, 230, 232), (231, 207, 209, 233), (210, 208, 232, 234), (233, 209, 211, 235), (212, 210, 234, 236), (235, 211, 213, 237), (214, 212, 236, 238), (237, 213, 215, 239), (194, 214, 238, 218), (239, 215, 195, 219), (216, 218, 242, 240), (243, 219, 217, 241), (220, 216, 240, 244), (241, 217, 221, 245), (222, 220, 244, 246), (245, 221, 223, 247), (224, 222, 246, 248), (247, 223, 225, 249), (226, 224, 248, 250), (249, 225, 227, 251), (228, 226, 250, 252), (251, 227, 229, 253), (230, 228, 252, 254), (253, 229, 231, 255), (232, 230, 254, 256), (255, 231, 233, 257), (234, 232, 256, 258), (257, 233, 235, 259), (236, 234, 258, 260), (259, 235, 237, 261), (238, 236, 260, 262), (261, 237, 239, 263), (218, 238, 262, 242), (263, 239, 219, 243), (240, 242, 266, 264), (267, 243, 241, 265), (244, 240, 264, 268), (265, 241, 245, 269), (246, 244, 268, 270), (269, 245, 247, 271), (248, 246, 270, 272), (271, 247, 249, 273), (250, 248, 272, 274), (273, 249, 251, 275), (252, 250, 274, 276), (275, 251, 253, 277), (254, 252, 276, 278), (277, 253, 255, 279), (256, 254, 278, 280), (279, 255, 257, 281), (258, 256, 280, 282), (281, 257, 259, 283), (260, 258, 282, 284), (283, 259, 261, 285), (262, 260, 284, 286), (285, 261, 263, 287), (242, 262, 286, 266), (287, 263, 243, 267), (264, 266, 288, 290), (289, 267, 265, 291), (268, 264, 290, 292), (291, 265, 269, 293), (270, 268, 292, 294), (293, 269, 271, 295), (272, 270, 294, 296), (295, 271, 273, 297), (274, 272, 296, 298), (297, 273, 275, 299), (276, 274, 298, 300), (299, 275, 277, 301), (278, 276, 300, 302), (301, 277, 279, 303), (280, 278, 302, 304), (303, 279, 281, 305), (282, 280, 304, 306), (305, 281, 283, 307), (284, 282, 306, 308), (307, 283, 285, 309), (286, 284, 308, 310), (309, 285, 287, 311), (266, 286, 310, 288), (311, 287, 267, 289), (290, 288, 314, 312), (315, 289, 291, 313), (292, 290, 312, 316), (313, 291, 293, 317), (294, 292, 316, 318), (317, 293, 295, 319), (296, 294, 318, 320), (319, 295, 297, 321), (298, 296, 320, 322), (321, 297, 299, 323), (300, 298, 322, 324), (323, 299, 301, 325), (302, 300, 324, 326), (325, 301, 303, 327), (304, 302, 326, 328), (327, 303, 305, 329), (306, 304, 328, 330), (329, 305, 307, 331), (308, 306, 330, 332), (331, 307, 309, 333), (310, 308, 332, 334), (333, 309, 311, 335), (288, 310, 334, 314), (335, 311, 289, 315), (312, 314, 338, 336), (339, 315, 313, 337), (316, 312, 336, 340), (337, 313, 317, 341), (318, 316, 340, 342), (341, 317, 319, 343), (320, 318, 342, 344), (343, 319, 321, 345), (322, 320, 344, 346), (345, 321, 323, 347), (324, 322, 346, 348), (347, 323, 325, 349), (326, 324, 348, 350), (349, 325, 327, 351), (328, 326, 350, 352), (351, 327, 329, 353), (330, 328, 352, 354), (353, 329, 331, 355), (332, 330, 354, 356), (355, 331, 333, 357), (334, 332, 356, 358), (357, 333, 335, 359), (314, 334, 358, 338), (359, 335, 315, 339), (336, 338, 362, 360), (363, 339, 337, 361), (340, 336, 360, 364), (361, 337, 341, 365), (342, 340, 364, 366), (365, 341, 343, 367), (344, 342, 366, 368), (367, 343, 345, 369), (346, 344, 368, 370), (369, 345, 347, 371), (348, 346, 370, 372), (371, 347, 349, 373), (350, 348, 372, 374), (373, 349, 351, 375), (352, 350, 374, 376), (375, 351, 353, 377), (354, 352, 376, 378), (377, 353, 355, 379), (356, 354, 378, 380), (379, 355, 357, 381), (358, 356, 380, 382), (381, 357, 359, 383), (338, 358, 382, 362), (383, 359, 339, 363), (360, 362, 386, 384), (387, 363, 361, 385), (364, 360, 384, 388), (385, 361, 365, 389), (366, 364, 388, 390), (389, 365, 367, 391), (368, 366, 390, 392), (391, 367, 369, 393), (370, 368, 392, 394), (393, 369, 371, 395), (372, 370, 394, 396), (395, 371, 373, 397), (374, 372, 396, 398), (397, 373, 375, 399), (376, 374, 398, 400), (399, 375, 377, 401), (378, 376, 400, 402), (401, 377, 379, 403), (380, 378, 402, 404), (403, 379, 381, 405), (382, 380, 404, 406), (405, 381, 383, 407), (362, 382, 406, 386), (407, 383, 363, 387), (384, 386, 408, 410), (409, 387, 385, 411), (388, 384, 410, 412), (411, 385, 389, 413), (390, 388, 412, 414), (413, 389, 391, 415), (392, 390, 414, 416), (415, 391, 393, 417), (394, 392, 416, 418), (417, 393, 395, 419), (396, 394, 418, 420), (419, 395, 397, 421), (398, 396, 420, 422), (421, 397, 399, 423), (400, 398, 422, 424), (423, 399, 401, 425), (402, 400, 424, 426), (425, 401, 403, 427), (404, 402, 426, 428), (427, 403, 405, 429), (406, 404, 428, 430), (429, 405, 407, 431), (386, 406, 430, 408), (431, 407, 387, 409), (410, 408, 434, 432), (435, 409, 411, 433), (412, 410, 432, 436), (433, 411, 413, 437), (414, 412, 436, 438), (437, 413, 415, 439), (416, 414, 438, 440), (439, 415, 417, 441), (418, 416, 440, 442), (441, 417, 419, 443), (420, 418, 442, 444), (443, 419, 421, 445), (422, 420, 444, 446), (445, 421, 423, 447), (424, 422, 446, 448), (447, 423, 425, 449), (426, 424, 448, 450), (449, 425, 427, 451), (428, 426, 450, 452), (451, 427, 429, 453), (430, 428, 452, 454), (453, 429, 431, 455), (408, 430, 454, 434), (455, 431, 409, 435), (432, 434, 456, 458), (457, 435, 433, 459), (436, 432, 458, 460), (459, 433, 437, 461), (438, 436, 460, 462), (461, 437, 439, 463), (440, 438, 462, 464), (463, 439, 441, 465), (442, 440, 464, 466), (465, 441, 443, 467), (444, 442, 466, 468), (467, 443, 445, 469), (446, 444, 468, 470), (469, 445, 447, 471), (448, 446, 470, 472), (471, 447, 449, 473), (450, 448, 472, 474), (473, 449, 451, 475), (452, 450, 474, 476), (475, 451, 453, 477), (454, 452, 476, 478), (477, 453, 455, 479), (434, 454, 478, 456), (479, 455, 435, 457), (458, 456, 480, 482), (481, 457, 459, 483), (460, 458, 482, 484), (483, 459, 461, 485), (462, 460, 484, 486), (485, 461, 463, 487), (464, 462, 486, 488), (487, 463, 465, 489), (466, 464, 488, 490), (489, 465, 467, 491), (468, 466, 490, 492), (491, 467, 469, 493), (470, 468, 492, 494), (493, 469, 471, 495), (472, 470, 494, 496), (495, 471, 473, 497), (474, 472, 496, 498), (497, 473, 475, 499), (476, 474, 498, 500), (499, 475, 477, 501), (478, 476, 500, 502), (501, 477, 479, 503), (456, 478, 502, 480), (503, 479, 457, 481), (482, 480, 504, 506), (505, 481, 483, 507), (484, 482, 506, 508), (507, 483, 485, 509), (486, 484, 508, 510), (509, 485, 487, 511), (488, 486, 510, 512), (511, 487, 489, 513), (490, 488, 512, 514), (513, 489, 491, 515), (492, 490, 514, 516), (515, 491, 493, 517), (494, 492, 516, 518), (517, 493, 495, 519), (496, 494, 518, 520), (519, 495, 497, 521), (498, 496, 520, 522), (521, 497, 499, 523), (500, 498, 522, 524), (523, 499, 501, 525), (502, 500, 524, 526), (525, 501, 503, 527), (480, 502, 526, 504), (527, 503, 481, 505), (506, 504, 528, 530), (529, 505, 507, 531), (508, 506, 530, 532), (531, 507, 509, 533), (510, 508, 532, 534), (533, 509, 511, 535), (512, 510, 534, 536), (535, 511, 513, 537), (514, 512, 536, 538), (537, 513, 515, 539), (516, 514, 538, 540), (539, 515, 517, 541), (518, 516, 540, 542), (541, 517, 519, 543), (520, 518, 542, 544), (543, 519, 521, 545), (522, 520, 544, 546), (545, 521, 523, 547), (524, 522, 546, 548), (547, 523, 525, 549), (526, 524, 548, 550), (549, 525, 527, 551), (504, 526, 550, 528), (551, 527, 505, 529), (530, 528, 554, 552), (555, 529, 531, 553), (532, 530, 552, 556), (553, 531, 533, 557), (534, 532, 556, 558), (557, 533, 535, 559), (536, 534, 558, 560), (559, 535, 537, 561), (538, 536, 560, 562), (561, 537, 539, 563), (540, 538, 562, 564), (563, 539, 541, 565), (542, 540, 564, 566), (565, 541, 543, 567), (544, 542, 566, 568), (567, 543, 545, 569), (546, 544, 568, 570), (569, 545, 547, 571), (548, 546, 570, 572), (571, 547, 549, 573), (550, 548, 572, 574), (573, 549, 551, 575), (528, 550, 574, 554), (575, 551, 529, 555), (552, 554, 578, 576), (579, 555, 553, 577), (556, 552, 576, 580), (577, 553, 557, 581), (558, 556, 580, 582), (581, 557, 559, 583), (560, 558, 582, 584), (583, 559, 561, 585), (562, 560, 584, 586), (585, 561, 563, 587), (564, 562, 586, 588), (587, 563, 565, 589), (566, 564, 588, 590), (589, 565, 567, 591), (568, 566, 590, 592), (591, 567, 569, 593), (570, 568, 592, 594), (593, 569, 571, 595), (572, 570, 594, 596), (595, 571, 573, 597), (574, 572, 596, 598), (597, 573, 575, 599), (554, 574, 598, 578), (599, 575, 555, 579), (576, 578, 600, 602), (601, 579, 577, 603), (580, 576, 602, 604), (603, 577, 581, 605), (582, 580, 604, 606), (605, 581, 583, 607), (584, 582, 606, 608), (607, 583, 585, 609), (586, 584, 608, 610), (609, 585, 587, 611), (588, 586, 610, 612), (611, 587, 589, 613), (590, 588, 612, 614), (613, 589, 591, 615), (592, 590, 614, 616), (615, 591, 593, 617), (594, 592, 616, 618), (617, 593, 595, 619), (596, 594, 618, 620), (619, 595, 597, 621), (598, 596, 620, 622), (621, 597, 599, 623), (578, 598, 622, 600), (623, 599, 579, 601), (602, 600, 625, 624), (625, 601, 603, 624), (604, 602, 624, 626), (624, 603, 605, 626), (606, 604, 626, 627), (626, 605, 607, 627), (608, 606, 627, 628), (627, 607, 609, 628), (610, 608, 628, 629), (628, 609, 611, 629), (612, 610, 629, 630), (629, 611, 613, 630), (614, 612, 630, 631), (630, 613, 615, 631), (616, 614, 631, 632), (631, 615, 617, 632), (618, 616, 632, 633), (632, 617, 619, 633), (620, 618, 633, 634), (633, 619, 621, 634), (622, 620, 634, 635), (634, 621, 623, 635), (600, 622, 635, 625), (635, 623, 601, 625), (0, 2, 638, 636), (639, 3, 1, 637), (2, 4, 640, 638), (641, 5, 3, 639), (4, 6, 642, 640), (643, 7, 5, 641), (6, 8, 644, 642), (645, 9, 7, 643), (8, 10, 646, 644), (647, 11, 9, 645), (10, 12, 648, 646), (649, 13, 11, 647), (12, 14, 650, 648), (651, 15, 13, 649), (14, 16, 652, 650), (653, 17, 15, 651), (16, 18, 654, 652), (655, 19, 17, 653), (18, 20, 656, 654), (657, 21, 19, 655), (20, 22, 658, 656), (659, 23, 21, 657), (22, 0, 636, 658), (637, 1, 23, 659), (636, 638, 662, 660), (663, 639, 637, 661), (638, 640, 664, 662), (665, 641, 639, 663), (640, 642, 666, 664), (667, 643, 641, 665), (642, 644, 668, 666), (669, 645, 643, 667), (644, 646, 670, 668), (671, 647, 645, 669), (646, 648, 672, 670), (673, 649, 647, 671), (648, 650, 674, 672), (675, 651, 649, 673), (650, 652, 676, 674), (677, 653, 651, 675), (652, 654, 678, 676), (679, 655, 653, 677), (654, 656, 680, 678), (681, 657, 655, 679), (656, 658, 682, 680), (683, 659, 657, 681), (658, 636, 660, 682), (661, 637, 659, 683), (660, 662, 684, 686), (685, 663, 661, 687), (662, 664, 688, 684), (689, 665, 663, 685), (664, 666, 690, 688), (691, 667, 665, 689), (666, 668, 692, 690), (693, 669, 667, 691), (668, 670, 694, 692), (695, 671, 669, 693), (670, 672, 696, 694), (697, 673, 671, 695), (672, 674, 698, 696), (699, 675, 673, 697), (674, 676, 700, 698), (701, 677, 675, 699), (676, 678, 702, 700), (703, 679, 677, 701), (678, 680, 704, 702), (705, 681, 679, 703), (680, 682, 706, 704), (707, 683, 681, 705), (682, 660, 686, 706), (687, 661, 683, 707), (686, 684, 710, 708), (711, 685, 687, 709), (684, 688, 712, 710), (713, 689, 685, 711), (688, 690, 714, 712), (715, 691, 689, 713), (690, 692, 716, 714), (717, 693, 691, 715), (692, 694, 718, 716), (719, 695, 693, 717), (694, 696, 720, 718), (721, 697, 695, 719), (696, 698, 722, 720), (723, 699, 697, 721), (698, 700, 724, 722), (725, 701, 699, 723), (700, 702, 726, 724), (727, 703, 701, 725), (702, 704, 728, 726), (729, 705, 703, 727), (704, 706, 730, 728), (731, 707, 705, 729), (706, 686, 708, 730), (709, 687, 707, 731), (708, 710, 732, 734), (733, 711, 709, 735), (710, 712, 736, 732), (737, 713, 711, 733), (712, 714, 738, 736), (739, 715, 713, 737), (714, 716, 740, 738), (741, 717, 715, 739), (716, 718, 742, 740), (743, 719, 717, 741), (718, 720, 744, 742), (745, 721, 719, 743), (720, 722, 746, 744), (747, 723, 721, 745), (722, 724, 748, 746), (749, 725, 723, 747), (724, 726, 750, 748), (751, 727, 725, 749), (726, 728, 752, 750), (753, 729, 727, 751), (728, 730, 754, 752), (755, 731, 729, 753), (730, 708, 734, 754), (735, 709, 731, 755), (780, 756, 776, 802), (777, 757, 781, 803), (782, 758, 756, 780), (757, 759, 783, 781), (784, 760, 758, 782), (759, 761, 785, 783), (786, 762, 760, 784), (761, 763, 787, 785), (788, 764, 762, 786), (763, 765, 789, 787), (790, 766, 764, 788), (765, 767, 791, 789), (792, 768, 766, 790), (767, 769, 793, 791), (794, 770, 768, 792), (769, 771, 795, 793), (796, 772, 770, 794), (771, 773, 797, 795), (798, 774, 772, 796), (773, 775, 799, 797), (800, 778, 774, 798), (775, 779, 801, 799), (802, 776, 778, 800), (779, 777, 803, 801), (804, 780, 802, 824), (803, 781, 805, 825), (806, 782, 780, 804), (781, 783, 807, 805), (808, 784, 782, 806), (783, 785, 809, 807), (810, 786, 784, 808), (785, 787, 811, 809), (812, 788, 786, 810), (787, 789, 813, 811), (814, 790, 788, 812), (789, 791, 815, 813), (816, 792, 790, 814), (791, 793, 817, 815), (818, 794, 792, 816), (793, 795, 819, 817), (820, 796, 794, 818), (795, 797, 821, 819), (822, 798, 796, 820), (797, 799, 823, 821), (826, 800, 798, 822), (799, 801, 827, 823), (824, 802, 800, 826), (801, 803, 825, 827), (828, 804, 824, 850), (825, 805, 829, 851), (830, 806, 804, 828), (805, 807, 831, 829), (832, 808, 806, 830), (807, 809, 833, 831), (834, 810, 808, 832), (809, 811, 835, 833), (836, 812, 810, 834), (811, 813, 837, 835), (838, 814, 812, 836), (813, 815, 839, 837), (840, 816, 814, 838), (815, 817, 841, 839), (842, 818, 816, 840), (817, 819, 843, 841), (844, 820, 818, 842), (819, 821, 845, 843), (846, 822, 820, 844), (821, 823, 847, 845), (848, 826, 822, 846), (823, 827, 849, 847), (850, 824, 826, 848), (827, 825, 851, 849), (852, 828, 850, 874), (851, 829, 853, 875), (854, 830, 828, 852), (829, 831, 855, 853), (856, 832, 830, 854), (831, 833, 857, 855), (858, 834, 832, 856), (833, 835, 859, 857), (860, 836, 834, 858), (835, 837, 861, 859), (862, 838, 836, 860), (837, 839, 863, 861), (864, 840, 838, 862), (839, 841, 865, 863), (866, 842, 840, 864), (841, 843, 867, 865), (868, 844, 842, 866), (843, 845, 869, 867), (870, 846, 844, 868), (845, 847, 871, 869), (872, 848, 846, 870), (847, 849, 873, 871), (874, 850, 848, 872), (849, 851, 875, 873), (876, 852, 874, 898), (875, 853, 877, 899), (878, 854, 852, 876), (853, 855, 879, 877), (880, 856, 854, 878), (855, 857, 881, 879), (882, 858, 856, 880), (857, 859, 883, 881), (884, 860, 858, 882), (859, 861, 885, 883), (886, 862, 860, 884), (861, 863, 887, 885), (888, 864, 862, 886), (863, 865, 889, 887), (890, 866, 864, 888), (865, 867, 891, 889), (892, 868, 866, 890), (867, 869, 893, 891), (894, 870, 868, 892), (869, 871, 895, 893), (896, 872, 870, 894), (871, 873, 897, 895), (898, 874, 872, 896), (873, 875, 899, 897), (898, 902, 900, 876), (901, 903, 899, 877), (876, 900, 904, 878), (905, 901, 877, 879), (878, 904, 906, 880), (907, 905, 879, 881), (880, 906, 908, 882), (909, 907, 881, 883), (882, 908, 910, 884), (911, 909, 883, 885), (884, 910, 912, 886), (913, 911, 885, 887), (886, 912, 914, 888), (915, 913, 887, 889), (888, 914, 916, 890), (917, 915, 889, 891), (890, 916, 918, 892), (919, 917, 891, 893), (892, 918, 920, 894), (921, 919, 893, 895), (894, 920, 922, 896), (923, 921, 895, 897), (896, 922, 902, 898), (903, 923, 897, 899), (902, 924, 926, 900), (927, 925, 903, 901), (900, 926, 928, 904), (929, 927, 901, 905), (904, 928, 930, 906), (931, 929, 905, 907), (906, 930, 932, 908), (933, 931, 907, 909), (908, 932, 934, 910), (935, 933, 909, 911), (910, 934, 936, 912), (937, 935, 911, 913), (912, 936, 938, 914), (939, 937, 913, 915), (914, 938, 940, 916), (941, 939, 915, 917), (916, 940, 942, 918), (943, 941, 917, 919), (918, 942, 944, 920), (945, 943, 919, 921), (920, 944, 946, 922), (947, 945, 921, 923), (922, 946, 924, 902), (925, 947, 923, 903), (924, 950, 948, 926), (949, 951, 925, 927), (926, 948, 952, 928), (953, 949, 927, 929), (928, 952, 954, 930), (955, 953, 929, 931), (930, 954, 956, 932), (957, 955, 931, 933), (932, 956, 958, 934), (959, 957, 933, 935), (934, 958, 960, 936), (961, 959, 935, 937), (936, 960, 962, 938), (963, 961, 937, 939), (938, 962, 964, 940), (965, 963, 939, 941), (940, 964, 966, 942), (967, 965, 941, 943), (942, 966, 968, 944), (969, 967, 943, 945), (944, 968, 970, 946), (971, 969, 945, 947), (946, 970, 950, 924), (951, 971, 947, 925), (950, 972, 974, 948), (975, 973, 951, 949), (948, 974, 976, 952), (977, 975, 949, 953), (952, 976, 978, 954), (979, 977, 953, 955), (954, 978, 980, 956), (981, 979, 955, 957), (956, 980, 982, 958), (983, 981, 957, 959), (958, 982, 984, 960), (985, 983, 959, 961), (960, 984, 986, 962), (987, 985, 961, 963), (962, 986, 988, 964), (989, 987, 963, 965), (964, 988, 990, 966), (991, 989, 965, 967), (966, 990, 992, 968), (993, 991, 967, 969), (968, 992, 994, 970), (995, 993, 969, 971), (970, 994, 972, 950), (973, 995, 971, 951), (972, 996, 998, 974), (999, 997, 973, 975), (974, 998, 1000, 976), (1001, 999, 975, 977), (976, 1000, 1002, 978), (1003, 1001, 977, 979), (978, 1002, 1004, 980), (1005, 1003, 979, 981), (980, 1004, 1006, 982), (1007, 1005, 981, 983), (982, 1006, 1008, 984), (1009, 1007, 983, 985), (984, 1008, 1010, 986), (1011, 1009, 985, 987), (986, 1010, 1012, 988), (1013, 1011, 987, 989), (988, 1012, 1014, 990), (1015, 1013, 989, 991), (990, 1014, 1016, 992), (1017, 1015, 991, 993), (992, 1016, 1018, 994), (1019, 1017, 993, 995), (994, 1018, 996, 972), (997, 1019, 995, 973), (996, 1020, 1021, 998), (1021, 1020, 997, 999), (998, 1021, 1022, 1000), (1022, 1021, 999, 1001), (1000, 1022, 1023, 1002), (1023, 1022, 1001, 1003), (1002, 1023, 1024, 1004), (1024, 1023, 1003, 1005), (1004, 1024, 1025, 1006), (1025, 1024, 1005, 1007), (1006, 1025, 1026, 1008), (1026, 1025, 1007, 1009), (1008, 1026, 1027, 1010), (1027, 1026, 1009, 1011), (1010, 1027, 1028, 1012), (1028, 1027, 1011, 1013), (1012, 1028, 1029, 1014), (1029, 1028, 1013, 1015), (1014, 1029, 1030, 1016), (1030, 1029, 1015, 1017), (1016, 1030, 1031, 1018), (1031, 1030, 1017, 1019), (1018, 1031, 1020, 996), (1020, 1031, 1019, 997), (756, 754, 734, 776), (735, 755, 757, 777), (758, 752, 754, 756), (755, 753, 759, 757), (760, 750, 752, 758), (753, 751, 761, 759), (762, 748, 750, 760), (751, 749, 763, 761), (764, 746, 748, 762), (749, 747, 765, 763), (766, 744, 746, 764), (747, 745, 767, 765), (768, 742, 744, 766), (745, 743, 769, 767), (770, 740, 742, 768), (743, 741, 771, 769), (772, 738, 740, 770), (741, 739, 773, 771), (774, 736, 738, 772), (739, 737, 775, 773), (778, 732, 736, 774), (737, 733, 779, 775), (776, 734, 732, 778), (733, 735, 777, 779)])
me_cylinder.polygons.foreach_set('use_smooth', [True] * 1032)
me_cylinder.materials.append(mat_metal)
me_cylinder.use_remesh_preserve_volume = False
me_cylinder.use_remesh_preserve_attributes = False
me_cylinder.use_mirror_vertex_groups = False
me_cylinder.update()
me_plane = bpy.data.meshes.new('Plane')
me_plane.from_pydata([(0.2039, 0.1538, 0.4755), (-0.2039, 0.1538, 0.4755), (0.2039, -0.192, 0.4972), (-0.2039, -0.192, 0.4972), (-3.88e-20, -0.2162, 0.4972), (-3.88e-20, 0.1625, 0.4593), (0.1982, -0.01825, 0.4866), (-0.1982, -0.01825, 0.4866), (0.1092, -0.2087, 0.4972), (-0.1092, -0.2087, 0.4972), (0.1043, 0.1608, 0.4653), (-0.1043, 0.1608, 0.4653), (-3.88e-20, -0.01737, 0.4668), (0.1092, -0.01737, 0.4689), (-0.1092, -0.01737, 0.4689), (0.2206, 0.1515, 0.4907), (-0.2206, 0.1515, 0.4907), (0.2149, -0.01825, 0.4947), (-0.2149, -0.01825, 0.4947), (0.2206, -0.192, 0.4994), (-0.2206, -0.192, 0.4994), (0.1092, -0.2357, 0.4876), (-0.1092, -0.2357, 0.4876), (0.2039, -0.219, 0.4876), (-0.2039, -0.219, 0.4876), (-3.88e-20, -0.2433, 0.4876), (0.2206, -0.219, 0.4897), (-0.2206, -0.219, 0.4897), (0.1092, -0.2456, 0.4696), (-0.1092, -0.2456, 0.4696), (0.2039, -0.229, 0.4768), (-0.2039, -0.229, 0.4768), (-3.88e-20, -0.2532, 0.4696), (0.2206, -0.229, 0.481), (-0.2206, -0.229, 0.481), (0.2005, -0.1143, 0.5003), (-0.2005, -0.1143, 0.5003), (-3.88e-20, -0.128, 0.4975), (0.1092, -0.1237, 0.4984), (-0.1092, -0.1237, 0.4984), (0.2172, -0.1143, 0.505), (-0.2172, -0.1143, 0.505), (0.2039, 0.1917, 0.507), (-0.2039, 0.1917, 0.507), (0.105, 0.216, 0.4794), (-0.105, 0.216, 0.4794), (-3.88e-20, 0.2195, 0.4739), (0.2206, 0.1847, 0.5169), (-0.2206, 0.1847, 0.5169), (0.2039, 0.2112, 0.5434), (-0.2039, 0.2112, 0.5434), (0.1207, 0.2415, 0.5325), (-0.1207, 0.2415, 0.5325), (-3.88e-20, 0.248, 0.5298), (0.2206, 0.1993, 0.5454), (-0.2206, 0.1993, 0.5454), (0.1867, 0.2016, 0.7068), (-0.1867, 0.2016, 0.7068), (0.1199, 0.2086, 0.7074), (-0.1199, 0.2086, 0.7074), (-3.88e-20, 0.217, 0.7066), (0.2034, 0.1895, 0.7064), (-0.2034, 0.1895, 0.7064), (0.2016, 0.2115, 0.6187), (-0.2016, 0.2115, 0.6187), (0.1291, 0.2321, 0.618), (-0.1291, 0.2321, 0.618), (-3.88e-20, 0.2399, 0.6136), (0.2183, 0.1994, 0.618), (-0.2183, 0.1994, 0.618), (0.1742, 0.2017, 0.7689), (-0.1742, 0.2017, 0.7689), (0.1199, 0.2087, 0.7668), (-0.1199, 0.2087, 0.7668), (-3.88e-20, 0.2153, 0.7641), (0.1909, 0.1928, 0.7701), (-0.1909, 0.1928, 0.7701), (0.1526, 0.2145, 0.8534), (-0.1526, 0.2145, 0.8534), (0.1101, 0.2261, 0.8485), (-0.1101, 0.2261, 0.8485), (-3.88e-20, 0.2317, 0.8452), (0.1693, 0.2067, 0.8562), (-0.1693, 0.2067, 0.8562), (0.06891, 0.253, 0.9616), (-0.06891, 0.253, 0.9616), (0.1165, 0.2415, 0.9393), (-0.1165, 0.2415, 0.9393), (-3.88e-20, 0.2583, 0.9593), (0.1282, 0.2384, 0.9499), (-0.1282, 0.2384, 0.9499), (0.07021, 0.2534, 0.9673), (-0.07021, 0.2534, 0.9673), (-3.88e-20, 0.2598, 0.965), (-3.88e-20, 0.2751, 0.9564), (0.07021, 0.2687, 0.9587), (-0.07021, 0.2687, 0.9587), (0.1303, 0.2536, 0.9414), (-0.1303, 0.2536, 0.9414), (-3.88e-20, 0.2611, 0.953), (0.1186, 0.2447, 0.9376), (-0.1186, 0.2447, 0.9376), (0.06891, 0.2558, 0.9554), (-0.06891, 0.2558, 0.9554), (0.1693, 0.2221, 0.8503), (-0.1693, 0.2221, 0.8503), (-3.88e-20, 0.2345, 0.844), (0.1101, 0.2289, 0.8473), (-0.1101, 0.2289, 0.8473), (0.1526, 0.2173, 0.8522), (-0.1526, 0.2173, 0.8522), (0.1909, 0.2092, 0.7652), (-0.1909, 0.2092, 0.7652), (-3.88e-20, 0.217, 0.7622), (0.1199, 0.2105, 0.765), (-0.1199, 0.2105, 0.765), (0.1742, 0.2035, 0.767), (-0.1742, 0.2035, 0.767), (0.2183, 0.2165, 0.6171), (-0.2183, 0.2165, 0.6171), (-3.88e-20, 0.2425, 0.6127), (0.1291, 0.2348, 0.6171), (-0.1291, 0.2348, 0.6171), (0.2016, 0.2142, 0.6178), (-0.2016, 0.2142, 0.6178), (0.2034, 0.2053, 0.7058), (-0.2034, 0.2053, 0.7058), (-3.88e-20, 0.2184, 0.7059), (0.1199, 0.21, 0.7067), (-0.1199, 0.21, 0.7067), (0.1867, 0.203, 0.7061), (-0.1867, 0.203, 0.7061), (0.2206, 0.215, 0.5402), (-0.2206, 0.215, 0.5402), (-3.88e-20, 0.2495, 0.5292), (0.1207, 0.243, 0.5318), (-0.1207, 0.243, 0.5318), (0.2039, 0.2128, 0.5427), (-0.2039, 0.2128, 0.5427), (0.2206, 0.1935, 0.5052), (-0.2206, 0.1935, 0.5052), (-3.88e-20, 0.2215, 0.4716), (0.105, 0.2179, 0.4771), (-0.105, 0.2179, 0.4771), (0.2039, 0.1936, 0.5047), (-0.2039, 0.1936, 0.5047), (0.2172, -0.1141, 0.4937), (-0.2172, -0.1141, 0.4937), (0.1092, -0.1238, 0.4964), (-0.1092, -0.1238, 0.4964), (-3.88e-20, -0.1281, 0.4955), (0.2005, -0.1145, 0.4983), (-0.2005, -0.1145, 0.4983), (0.2206, -0.2198, 0.4719), (-0.2206, -0.2198, 0.4719), (-3.88e-20, -0.2463, 0.4627), (0.2039, -0.222, 0.4699), (-0.2039, -0.222, 0.4699), (0.1092, -0.2387, 0.4627), (-0.1092, -0.2387, 0.4627), (0.2206, -0.2113, 0.4788), (-0.2206, -0.2113, 0.4788), (-3.88e-20, -0.2404, 0.4852), (0.2039, -0.2161, 0.4852), (-0.2039, -0.2161, 0.4852), (0.1092, -0.2328, 0.4852), (-0.1092, -0.2328, 0.4852), (0.2206, -0.1898, 0.4883), (-0.2206, -0.1898, 0.4883), (0.2149, -0.01792, 0.4831), (-0.2149, -0.01792, 0.4831), (0.2206, 0.1537, 0.4788), (-0.2206, 0.1537, 0.4788), (0.1092, -0.01741, 0.4665), (-0.1092, -0.01741, 0.4665), (-3.88e-20, -0.01741, 0.4644), (0.1043, 0.1615, 0.4631), (-0.1043, 0.1615, 0.4631), (0.1092, -0.2087, 0.4943), (-0.1092, -0.2087, 0.4943), (0.1982, -0.0183, 0.4841), (-0.1982, -0.0183, 0.4841), (-3.88e-20, 0.1632, 0.4572), (-3.88e-20, -0.2162, 0.4943), (0.2039, -0.192, 0.4943), (-0.2039, -0.192, 0.4943), (0.2039, 0.1545, 0.4734), (-0.2039, 0.1545, 0.4734), (0.2126, -0.01825, 0.4936), (-0.2126, -0.01825, 0.4936), (0.2184, 0.1518, 0.4886), (-0.2184, 0.1518, 0.4886), (0.2184, -0.192, 0.4991), (-0.2184, -0.192, 0.4991), (0.2184, -0.219, 0.4894), (-0.2184, -0.219, 0.4894), (0.2184, -0.229, 0.4804), (-0.2184, -0.229, 0.4804), (0.2149, -0.1143, 0.5044), (-0.2149, -0.1143, 0.5044), (0.2184, 0.1857, 0.5156), (-0.2184, 0.1857, 0.5156), (0.2184, 0.2009, 0.5451), (-0.2184, 0.2009, 0.5451), (0.2011, 0.1912, 0.7065), (-0.2011, 0.1912, 0.7065), (0.2161, 0.2011, 0.6181), (-0.2161, 0.2011, 0.6181), (0.1886, 0.194, 0.77), (-0.1886, 0.194, 0.77), (0.167, 0.2078, 0.8558), (-0.167, 0.2078, 0.8558), (0.1267, 0.2388, 0.9485), (-0.1267, 0.2388, 0.9485), (0.07003, 0.2533, 0.9665), (-0.07003, 0.2533, 0.9665), (-3.88e-20, 0.2596, 0.9642), (-3.88e-20, 0.2749, 0.9557), (0.07003, 0.2686, 0.958), (-0.07003, 0.2686, 0.958), (0.1287, 0.254, 0.94), (-0.1287, 0.254, 0.94), (0.167, 0.2231, 0.8499), (-0.167, 0.2231, 0.8499), (0.1886, 0.2104, 0.765), (-0.1886, 0.2104, 0.765), (0.2161, 0.2182, 0.6172), (-0.2161, 0.2182, 0.6172), (0.2011, 0.207, 0.7058), (-0.2011, 0.207, 0.7058), (0.2184, 0.2166, 0.54), (-0.2184, 0.2166, 0.54), (0.2184, 0.1944, 0.5039), (-0.2184, 0.1944, 0.5039), (0.2149, -0.1141, 0.493), (-0.2149, -0.1141, 0.493), (0.2184, -0.2198, 0.4713), (-0.2184, -0.2198, 0.4713), (0.2184, -0.2113, 0.4785), (-0.2184, -0.2113, 0.4785), (0.2184, -0.1898, 0.488), (-0.2184, -0.1898, 0.488), (0.2184, 0.154, 0.4768), (-0.2184, 0.154, 0.4768), (0.2126, -0.01792, 0.482), (-0.2126, -0.01792, 0.482), (0.1092, -0.2443, 0.472), (-0.1092, -0.2443, 0.472), (0.2039, -0.2276, 0.4783), (-0.2039, -0.2276, 0.4783), (-3.88e-20, -0.2519, 0.472), (0.2206, -0.2276, 0.4822), (-0.2206, -0.2276, 0.4822), (0.2206, -0.2184, 0.473), (-0.2206, -0.2184, 0.473), (-3.88e-20, -0.2449, 0.4651), (0.2039, -0.2207, 0.4714), (-0.2039, -0.2207, 0.4714), (0.1092, -0.2373, 0.4651), (-0.1092, -0.2373, 0.4651), (0.2184, -0.2276, 0.4816), (-0.2184, -0.2276, 0.4816), (0.2184, -0.2184, 0.4725), (-0.2184, -0.2184, 0.4725)], [], [(0, 10, 13, 6), (14, 11, 1, 7), (12, 13, 10, 5), (11, 14, 12, 5), (2, 8, 21, 23), (22, 9, 3, 24), (8, 4, 25, 21), (25, 4, 9, 22), (2, 35, 38, 8), (39, 36, 3, 9), (35, 6, 13, 38), (14, 7, 36, 39), (8, 38, 37, 4), (37, 39, 9, 4), (38, 13, 12, 37), (12, 14, 39, 37), (10, 0, 42, 44), (43, 1, 11, 45), (5, 10, 44, 46), (45, 11, 5, 46), (44, 42, 49, 51), (50, 43, 45, 52), (46, 44, 51, 53), (52, 45, 46, 53), (49, 63, 65, 51), (66, 64, 50, 52), (63, 56, 58, 65), (59, 57, 64, 66), (51, 65, 67, 53), (67, 66, 52, 53), (65, 58, 60, 67), (60, 59, 66, 67), (58, 56, 70, 72), (71, 57, 59, 73), (60, 58, 72, 74), (73, 59, 60, 74), (72, 70, 77, 79), (78, 71, 73, 80), (74, 72, 79, 81), (80, 73, 74, 81), (79, 77, 86, 84), (87, 78, 80, 85), (81, 79, 84, 88), (85, 80, 81, 88), (106, 99, 102, 107), (103, 99, 106, 108), (107, 102, 100, 109), (101, 103, 108, 110), (113, 106, 107, 114), (108, 106, 113, 115), (114, 107, 109, 116), (110, 108, 115, 117), (127, 113, 114, 128), (115, 113, 127, 129), (128, 114, 116, 130), (117, 115, 129, 131), (121, 120, 127, 128), (127, 120, 122, 129), (135, 134, 120, 121), (120, 134, 136, 122), (123, 121, 128, 130), (129, 122, 124, 131), (137, 135, 121, 123), (122, 136, 138, 124), (141, 134, 135, 142), (136, 134, 141, 143), (142, 135, 137, 144), (138, 136, 143, 145), (182, 141, 142, 176), (143, 141, 182, 177), (176, 142, 144, 186), (145, 143, 177, 187), (148, 150, 175, 173), (175, 150, 149, 174), (178, 183, 150, 148), (150, 183, 179, 149), (151, 148, 173, 180), (174, 149, 152, 181), (184, 178, 148, 151), (149, 179, 185, 152), (178, 165, 162, 183), (162, 166, 179, 183), (184, 163, 165, 178), (166, 164, 185, 179), (175, 182, 176, 173), (177, 182, 175, 174), (186, 180, 173, 176), (174, 181, 187, 177), (89, 97, 95, 91), (96, 98, 90, 92), (91, 95, 94, 93), (94, 96, 92, 93), (82, 104, 97, 89), (98, 105, 83, 90), (75, 111, 104, 82), (105, 112, 76, 83), (61, 125, 111, 75), (112, 126, 62, 76), (61, 68, 118, 125), (119, 69, 62, 126), (54, 132, 118, 68), (119, 133, 55, 69), (47, 139, 132, 54), (133, 140, 48, 55), (15, 171, 139, 47), (140, 172, 16, 48), (15, 17, 169, 171), (170, 18, 16, 172), (17, 40, 146, 169), (147, 41, 18, 170), (19, 167, 146, 40), (147, 168, 20, 41), (19, 26, 160, 167), (161, 27, 20, 168), (28, 158, 156, 30), (157, 159, 29, 31), (28, 32, 155, 158), (155, 32, 29, 159), (190, 0, 6, 188), (7, 1, 191, 189), (188, 17, 15, 190), (16, 18, 189, 191), (19, 192, 194, 26), (195, 193, 20, 27), (192, 2, 23, 194), (24, 3, 193, 195), (35, 198, 188, 6), (189, 199, 36, 7), (198, 40, 17, 188), (18, 41, 199, 189), (2, 192, 198, 35), (199, 193, 3, 36), (192, 19, 40, 198), (41, 20, 193, 199), (0, 190, 200, 42), (201, 191, 1, 43), (190, 15, 47, 200), (48, 16, 191, 201), (42, 200, 202, 49), (203, 201, 43, 50), (200, 47, 54, 202), (55, 48, 201, 203), (68, 206, 202, 54), (203, 207, 69, 55), (206, 63, 49, 202), (50, 64, 207, 203), (61, 204, 206, 68), (207, 205, 62, 69), (204, 56, 63, 206), (64, 57, 205, 207), (56, 204, 208, 70), (209, 205, 57, 71), (204, 61, 75, 208), (76, 62, 205, 209), (70, 208, 210, 77), (211, 209, 71, 78), (208, 75, 82, 210), (83, 76, 209, 211), (77, 210, 212, 86), (213, 211, 78, 87), (210, 82, 89, 212), (90, 83, 211, 213), (86, 212, 214, 84), (215, 213, 87, 85), (212, 89, 91, 214), (92, 90, 213, 215), (84, 214, 216, 88), (216, 215, 85, 88), (214, 91, 93, 216), (93, 92, 215, 216), (99, 217, 218, 102), (219, 217, 99, 103), (217, 94, 95, 218), (96, 94, 217, 219), (102, 218, 220, 100), (221, 219, 103, 101), (218, 95, 97, 220), (98, 96, 219, 221), (100, 220, 222, 109), (223, 221, 101, 110), (220, 97, 104, 222), (105, 98, 221, 223), (109, 222, 224, 116), (225, 223, 110, 117), (222, 104, 111, 224), (112, 105, 223, 225), (116, 224, 228, 130), (229, 225, 117, 131), (224, 111, 125, 228), (126, 112, 225, 229), (118, 226, 228, 125), (229, 227, 119, 126), (226, 123, 130, 228), (131, 124, 227, 229), (132, 230, 226, 118), (227, 231, 133, 119), (230, 137, 123, 226), (124, 138, 231, 227), (137, 230, 232, 144), (233, 231, 138, 145), (230, 132, 139, 232), (140, 133, 231, 233), (144, 232, 242, 186), (243, 233, 145, 187), (232, 139, 171, 242), (172, 140, 233, 243), (151, 234, 240, 184), (241, 235, 152, 185), (234, 146, 167, 240), (168, 147, 235, 241), (180, 244, 234, 151), (235, 245, 181, 152), (244, 169, 146, 234), (147, 170, 245, 235), (160, 238, 240, 167), (241, 239, 161, 168), (238, 163, 184, 240), (185, 164, 239, 241), (186, 242, 244, 180), (245, 243, 187, 181), (242, 171, 169, 244), (170, 172, 243, 245), (156, 236, 196, 30), (197, 237, 157, 31), (236, 153, 33, 196), (34, 154, 237, 197), (21, 246, 248, 23), (249, 247, 22, 24), (246, 28, 30, 248), (31, 29, 247, 249), (25, 250, 246, 21), (247, 250, 25, 22), (250, 32, 28, 246), (29, 32, 250, 247), (165, 258, 255, 162), (255, 259, 166, 162), (258, 158, 155, 255), (155, 159, 259, 255), (163, 256, 258, 165), (259, 257, 164, 166), (256, 156, 158, 258), (159, 157, 257, 259), (26, 251, 253, 160), (254, 252, 27, 161), (251, 33, 153, 253), (154, 34, 252, 254), (194, 260, 251, 26), (252, 261, 195, 27), (260, 196, 33, 251), (34, 197, 261, 252), (23, 248, 260, 194), (261, 249, 24, 195), (248, 30, 196, 260), (197, 31, 249, 261), (236, 262, 253, 153), (254, 263, 237, 154), (262, 238, 160, 253), (161, 239, 263, 254), (156, 256, 262, 236), (263, 257, 157, 237), (256, 163, 238, 262), (239, 164, 257, 263)])
me_plane.polygons.foreach_set('use_smooth', [True] * 262)
me_plane.materials.append(mat_red_plastic)
me_plane.use_remesh_preserve_volume = False
me_plane.use_remesh_preserve_attributes = False
me_plane.use_mirror_vertex_groups = False
me_plane.update()

# ---- objects
ob_metalbase = bpy.data.objects.new('metalbase', me_cylinder)
ob_seat = bpy.data.objects.new('seat', me_plane)

# ---- transforms, parenting, visibility, modifiers, constraints
ob_metalbase.location = (0.0, 0.0213, -0.0001656)
ob_metalbase.lock_rotations_4d = False
ob_metalbase.empty_display_type = 'ARROWS'
ob_metalbase.color = (0.0, 0.0, 0.0, 1.0)
ob_metalbase.lineart.crease_threshold = 0.0
_m = ob_metalbase.modifiers.new('Subsurf', 'SUBSURF')
_m.uv_smooth = 'PRESERVE_CORNERS'
_m.quality = 2
_m.levels = 2
_m.show_only_control_edges = False
ob_seat.location = (0.0, 0.02116, 0.0004027)
ob_seat.lock_rotations_4d = False
ob_seat.empty_display_type = 'ARROWS'
ob_seat.color = (0.0, 0.0, 0.0, 1.0)
ob_seat.lineart.crease_threshold = 0.0
_m = ob_seat.modifiers.new('Subsurf', 'SUBSURF')
_m.uv_smooth = 'PRESERVE_CORNERS'
_m.quality = 2
_m.levels = 2
_m.show_only_control_edges = False

# ---- collection membership
col_collection_1.objects.link(ob_metalbase)
col_collection_1.objects.link(ob_seat)

# ---- scene / render settings (as saved in the file)
scene.frame_start = 1; scene.frame_end = 250; scene.frame_set(1)
scene.render.engine = 'BLENDER_EEVEE_NEXT'
scene.render.image_settings.file_format = 'JPEG'
scene.render.image_settings.color_mode = 'RGB'
scene.render.image_settings.quality = 95
scene.render.image_settings.compression = 95
scene.render.resolution_x = 480
scene.render.resolution_y = 240
scene.render.fps = 25
scene.render.dither_intensity = 0.0
scene.render.border_min_x = 0.2019
scene.render.border_min_y = 0.06267
scene.render.border_max_x = 0.4143
scene.render.border_max_y = 0.4804
scene.render.use_compositing = False
scene.render.use_sequencer = False
scene.render.use_file_extension = False
scene.render.bake_margin = 2
scene.render.bake_bias = 0.0
scene.render.use_stamp_time = False
scene.render.use_stamp_date = False
scene.render.use_stamp_frame = False
scene.render.use_stamp_camera = False
scene.render.use_stamp_scene = False
scene.render.use_stamp_filename = False
scene.render.use_stamp_render_time = False
scene.render.stamp_font_size = 0
scene.cycles.use_denoising = False
scene.cycles.samples = 10
scene.cycles.sampling_pattern = 'TABULATED_SOBOL'
scene.cycles.light_sampling_threshold = 0.0
scene.cycles.use_adaptive_sampling = False
scene.cycles.use_light_tree = False
scene.cycles.blur_glossy = 0.0
scene.cycles.volume_bounces = 1
scene.cycles.pixel_filter_type = 'GAUSSIAN'
scene.cycles.sample_clamp_indirect = 0.0
scene.view_settings.view_transform = 'Raw'
bpy.context.view_layer.update()

# ---- added for rendering (the .blend has no active camera): camera
cam_auto = bpy.data.cameras.new('AutoCamera')
cam_auto.lens = 50.0
cam_auto.sensor_width = 36.0
cam_auto.clip_end = 1000.0
ob_auto_camera = bpy.data.objects.new('AutoCamera', cam_auto)
scene.collection.objects.link(ob_auto_camera)
ob_auto_camera.location = (1.128, -1.33229, 1.38615)
ob_auto_camera.rotation_euler = (1.09748, -7.21219e-08, 0.694738)
scene.camera = ob_auto_camera
bpy.context.view_layer.update()
